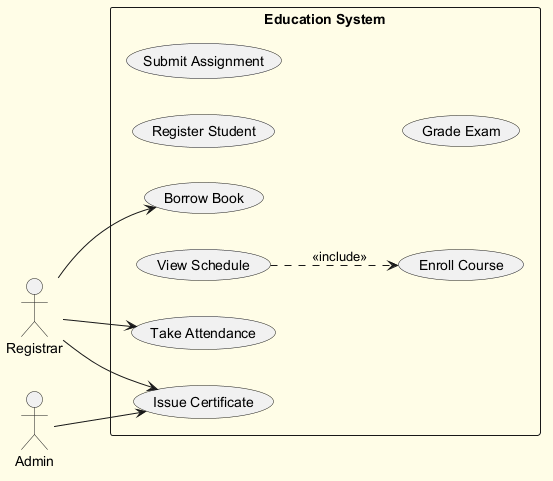

The diagram above was rendered by PlantUML. Its source (embedded in the PNG):
@startuml
skinparam backgroundColor #FFFDE7
skinparam classBackgroundColor #FFF9C4
skinparam classBorderColor #F57F17
left to right direction
actor "Registrar" as R
actor "Admin" as A
rectangle "Education System" {
  usecase "Register Student" as UC_RegisterStudent
  usecase "Borrow Book" as UC_BorrowBook
  usecase "Enroll Course" as UC_EnrollCourse
  usecase "Submit Assignment" as UC_SubmitAssignment
  usecase "View Schedule" as UC_ViewSchedule
  usecase "Issue Certificate" as UC_IssueCertificate
  usecase "Grade Exam" as UC_GradeExam
  usecase "Take Attendance" as UC_TakeAttendance
}
R --> UC_TakeAttendance
R --> UC_IssueCertificate
R --> UC_BorrowBook
A --> UC_IssueCertificate
UC_ViewSchedule ..> UC_EnrollCourse : <<include>>
@enduml